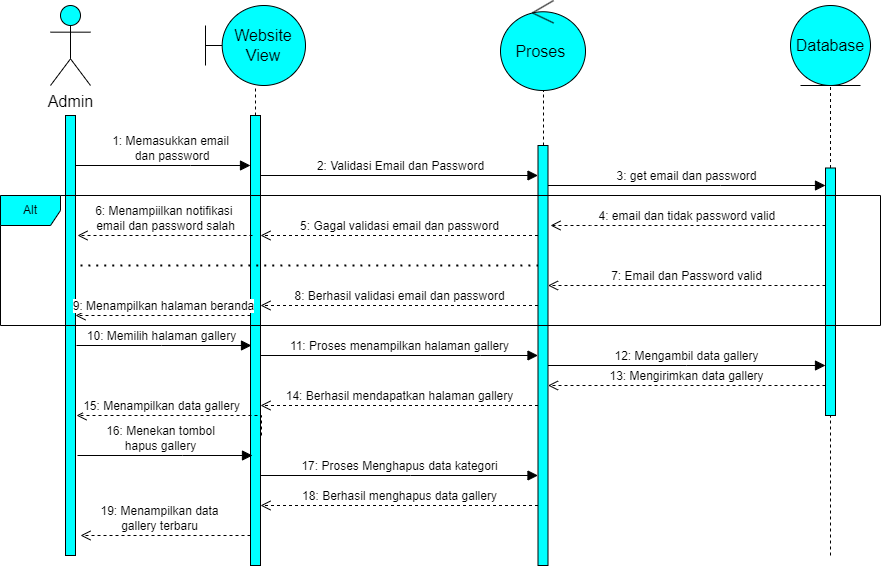

The diagram above was exported from draw.io. Its source (the exported page's mxGraphModel, read from the mxfile embedded in the PNG):
<mxGraphModel dx="2945" dy="1529" grid="1" gridSize="10" guides="1" tooltips="1" connect="1" arrows="1" fold="1" page="1" pageScale="1" pageWidth="850" pageHeight="1100" math="0" shadow="0">
  <root>
    <mxCell id="0" />
    <mxCell id="1" parent="0" />
    <mxCell id="1l0zcyxvpuWYOIWVIk_j-1" value="" style="html=1;points=[];perimeter=orthogonalPerimeter;outlineConnect=0;targetShapes=umlLifeline;portConstraint=eastwest;newEdgeStyle={&quot;edgeStyle&quot;:&quot;elbowEdgeStyle&quot;,&quot;elbow&quot;:&quot;vertical&quot;,&quot;curved&quot;:0,&quot;rounded&quot;:0};fontSize=16;fillColor=#00FFFF;" vertex="1" parent="1">
      <mxGeometry x="-815" y="-970" width="10" height="440" as="geometry" />
    </mxCell>
    <mxCell id="1l0zcyxvpuWYOIWVIk_j-2" value="1: Memasukkan email&lt;br&gt;&amp;nbsp;dan password" style="html=1;verticalAlign=bottom;endArrow=block;edgeStyle=elbowEdgeStyle;elbow=vertical;curved=0;rounded=0;fontSize=12;startSize=8;endSize=8;" edge="1" parent="1" source="1l0zcyxvpuWYOIWVIk_j-1" target="1l0zcyxvpuWYOIWVIk_j-3">
      <mxGeometry x="0.0857" width="80" relative="1" as="geometry">
        <mxPoint x="-650" y="-740" as="sourcePoint" />
        <mxPoint x="-650" y="-910" as="targetPoint" />
        <Array as="points">
          <mxPoint x="-690" y="-920" />
          <mxPoint x="-740" y="-900" />
        </Array>
        <mxPoint as="offset" />
      </mxGeometry>
    </mxCell>
    <mxCell id="1l0zcyxvpuWYOIWVIk_j-3" value="" style="html=1;points=[];perimeter=orthogonalPerimeter;outlineConnect=0;targetShapes=umlLifeline;portConstraint=eastwest;newEdgeStyle={&quot;edgeStyle&quot;:&quot;elbowEdgeStyle&quot;,&quot;elbow&quot;:&quot;vertical&quot;,&quot;curved&quot;:0,&quot;rounded&quot;:0};fontSize=16;fillColor=#00FFFF;" vertex="1" parent="1">
      <mxGeometry x="-630" y="-970" width="10" height="450" as="geometry" />
    </mxCell>
    <mxCell id="1l0zcyxvpuWYOIWVIk_j-4" value="" style="html=1;points=[];perimeter=orthogonalPerimeter;outlineConnect=0;targetShapes=umlLifeline;portConstraint=eastwest;newEdgeStyle={&quot;edgeStyle&quot;:&quot;elbowEdgeStyle&quot;,&quot;elbow&quot;:&quot;vertical&quot;,&quot;curved&quot;:0,&quot;rounded&quot;:0};fontSize=16;fillColor=#00FFFF;" vertex="1" parent="1">
      <mxGeometry x="-342.5" y="-940" width="10" height="420" as="geometry" />
    </mxCell>
    <mxCell id="1l0zcyxvpuWYOIWVIk_j-5" value="2: Validasi Email dan Password" style="html=1;verticalAlign=bottom;endArrow=block;edgeStyle=elbowEdgeStyle;elbow=vertical;curved=0;rounded=0;fontSize=12;startSize=8;endSize=8;" edge="1" parent="1" target="1l0zcyxvpuWYOIWVIk_j-4">
      <mxGeometry x="0.0756" width="80" relative="1" as="geometry">
        <mxPoint x="-620" y="-890" as="sourcePoint" />
        <mxPoint x="-450" y="-910" as="targetPoint" />
        <Array as="points">
          <mxPoint x="-380" y="-910" />
          <mxPoint x="-490" y="-900" />
        </Array>
        <mxPoint as="offset" />
      </mxGeometry>
    </mxCell>
    <mxCell id="1l0zcyxvpuWYOIWVIk_j-6" value="3: get email dan password" style="html=1;verticalAlign=bottom;endArrow=block;edgeStyle=elbowEdgeStyle;elbow=vertical;curved=0;rounded=0;fontSize=12;startSize=8;endSize=8;" edge="1" parent="1" source="1l0zcyxvpuWYOIWVIk_j-4" target="1l0zcyxvpuWYOIWVIk_j-7">
      <mxGeometry x="-0.0013" width="80" relative="1" as="geometry">
        <mxPoint x="-260" y="-760" as="sourcePoint" />
        <mxPoint x="-180" y="-760" as="targetPoint" />
        <Array as="points">
          <mxPoint x="-160" y="-900" />
        </Array>
        <mxPoint as="offset" />
      </mxGeometry>
    </mxCell>
    <mxCell id="1l0zcyxvpuWYOIWVIk_j-7" value="" style="html=1;points=[];perimeter=orthogonalPerimeter;outlineConnect=0;targetShapes=umlLifeline;portConstraint=eastwest;newEdgeStyle={&quot;edgeStyle&quot;:&quot;elbowEdgeStyle&quot;,&quot;elbow&quot;:&quot;vertical&quot;,&quot;curved&quot;:0,&quot;rounded&quot;:0};fontSize=16;fillColor=#00FFFF;" vertex="1" parent="1">
      <mxGeometry x="-55" y="-917.5" width="10" height="247.5" as="geometry" />
    </mxCell>
    <mxCell id="1l0zcyxvpuWYOIWVIk_j-8" value="4: email dan tidak password valid&amp;nbsp;" style="html=1;verticalAlign=bottom;endArrow=open;dashed=1;endSize=8;edgeStyle=elbowEdgeStyle;elbow=vertical;curved=0;rounded=0;fontSize=12;" edge="1" parent="1" source="1l0zcyxvpuWYOIWVIk_j-7">
      <mxGeometry x="-0.0026" relative="1" as="geometry">
        <mxPoint x="-280" y="-690" as="sourcePoint" />
        <mxPoint x="-330" y="-860" as="targetPoint" />
        <Array as="points">
          <mxPoint x="-290" y="-860" />
          <mxPoint x="-210" y="-880" />
        </Array>
        <mxPoint as="offset" />
      </mxGeometry>
    </mxCell>
    <mxCell id="1l0zcyxvpuWYOIWVIk_j-9" value="5: Gagal validasi email dan password" style="html=1;verticalAlign=bottom;endArrow=open;dashed=1;endSize=8;edgeStyle=elbowEdgeStyle;elbow=vertical;curved=0;rounded=0;fontSize=12;" edge="1" parent="1" source="1l0zcyxvpuWYOIWVIk_j-4" target="1l0zcyxvpuWYOIWVIk_j-3">
      <mxGeometry relative="1" as="geometry">
        <mxPoint x="-450" y="-690" as="sourcePoint" />
        <mxPoint x="-530" y="-690" as="targetPoint" />
        <Array as="points">
          <mxPoint x="-490" y="-850" />
          <mxPoint x="-450" y="-870" />
          <mxPoint x="-480" y="-860" />
        </Array>
      </mxGeometry>
    </mxCell>
    <mxCell id="1l0zcyxvpuWYOIWVIk_j-10" value="6: Menampiilkan notifikasi&amp;nbsp;&lt;br&gt;email dan password salah" style="html=1;verticalAlign=bottom;endArrow=open;dashed=1;endSize=8;edgeStyle=elbowEdgeStyle;elbow=vertical;curved=0;rounded=0;fontSize=12;" edge="1" parent="1">
      <mxGeometry relative="1" as="geometry">
        <mxPoint x="-628" y="-850" as="sourcePoint" />
        <mxPoint x="-803" y="-850" as="targetPoint" />
        <Array as="points">
          <mxPoint x="-678" y="-850" />
          <mxPoint x="-708" y="-860" />
        </Array>
      </mxGeometry>
    </mxCell>
    <mxCell id="1l0zcyxvpuWYOIWVIk_j-11" value="" style="endArrow=none;dashed=1;html=1;dashPattern=1 3;strokeWidth=2;rounded=0;fontSize=12;startSize=8;endSize=8;curved=1;" edge="1" parent="1" target="1l0zcyxvpuWYOIWVIk_j-4">
      <mxGeometry width="50" height="50" relative="1" as="geometry">
        <mxPoint x="-800" y="-820" as="sourcePoint" />
        <mxPoint x="-470" y="-730" as="targetPoint" />
        <Array as="points">
          <mxPoint x="-600" y="-820" />
        </Array>
      </mxGeometry>
    </mxCell>
    <mxCell id="1l0zcyxvpuWYOIWVIk_j-12" value="7: Email dan Password valid" style="html=1;verticalAlign=bottom;endArrow=open;dashed=1;endSize=8;edgeStyle=elbowEdgeStyle;elbow=vertical;curved=0;rounded=0;fontSize=12;" edge="1" parent="1" source="1l0zcyxvpuWYOIWVIk_j-7" target="1l0zcyxvpuWYOIWVIk_j-4">
      <mxGeometry relative="1" as="geometry">
        <mxPoint x="-220" y="-700" as="sourcePoint" />
        <mxPoint x="-300" y="-700" as="targetPoint" />
        <Array as="points">
          <mxPoint x="-220" y="-800" />
        </Array>
      </mxGeometry>
    </mxCell>
    <mxCell id="1l0zcyxvpuWYOIWVIk_j-13" value="8: Berhasil validasi email dan password" style="html=1;verticalAlign=bottom;endArrow=open;dashed=1;endSize=8;edgeStyle=elbowEdgeStyle;elbow=vertical;curved=0;rounded=0;fontSize=12;" edge="1" parent="1" source="1l0zcyxvpuWYOIWVIk_j-4" target="1l0zcyxvpuWYOIWVIk_j-3">
      <mxGeometry relative="1" as="geometry">
        <mxPoint x="-420" y="-700" as="sourcePoint" />
        <mxPoint x="-500" y="-700" as="targetPoint" />
        <Array as="points">
          <mxPoint x="-510" y="-780" />
        </Array>
      </mxGeometry>
    </mxCell>
    <mxCell id="1l0zcyxvpuWYOIWVIk_j-14" value="9: Menampilkan halaman beranda" style="html=1;verticalAlign=bottom;endArrow=open;dashed=1;endSize=8;edgeStyle=elbowEdgeStyle;elbow=vertical;curved=0;rounded=0;fontSize=12;" edge="1" parent="1" source="1l0zcyxvpuWYOIWVIk_j-3" target="1l0zcyxvpuWYOIWVIk_j-1">
      <mxGeometry relative="1" as="geometry">
        <mxPoint x="-520" y="-700" as="sourcePoint" />
        <mxPoint x="-600" y="-700" as="targetPoint" />
        <Array as="points">
          <mxPoint x="-720" y="-770" />
        </Array>
      </mxGeometry>
    </mxCell>
    <mxCell id="1l0zcyxvpuWYOIWVIk_j-15" value="10: Memilih halaman gallery" style="html=1;verticalAlign=bottom;endArrow=block;edgeStyle=elbowEdgeStyle;elbow=vertical;curved=0;rounded=0;fontSize=12;startSize=8;endSize=8;" edge="1" parent="1">
      <mxGeometry x="-0.0248" width="80" relative="1" as="geometry">
        <mxPoint x="-804" y="-740" as="sourcePoint" />
        <mxPoint x="-629" y="-740" as="targetPoint" />
        <Array as="points">
          <mxPoint x="-719" y="-740" />
        </Array>
        <mxPoint as="offset" />
      </mxGeometry>
    </mxCell>
    <mxCell id="1l0zcyxvpuWYOIWVIk_j-16" value="11: Proses menampilkan halaman gallery" style="html=1;verticalAlign=bottom;endArrow=block;edgeStyle=elbowEdgeStyle;elbow=vertical;curved=0;rounded=0;fontSize=12;startSize=8;endSize=8;" edge="1" parent="1" source="1l0zcyxvpuWYOIWVIk_j-3" target="1l0zcyxvpuWYOIWVIk_j-4">
      <mxGeometry x="-0.0041" width="80" relative="1" as="geometry">
        <mxPoint x="-400" y="-700" as="sourcePoint" />
        <mxPoint x="-320" y="-700" as="targetPoint" />
        <Array as="points">
          <mxPoint x="-400" y="-730" />
        </Array>
        <mxPoint as="offset" />
      </mxGeometry>
    </mxCell>
    <mxCell id="1l0zcyxvpuWYOIWVIk_j-17" value="12: Mengambil data gallery" style="html=1;verticalAlign=bottom;endArrow=block;edgeStyle=elbowEdgeStyle;elbow=vertical;curved=0;rounded=0;fontSize=12;startSize=8;endSize=8;" edge="1" parent="1" source="1l0zcyxvpuWYOIWVIk_j-4" target="1l0zcyxvpuWYOIWVIk_j-7">
      <mxGeometry x="-0.0006" width="80" relative="1" as="geometry">
        <mxPoint x="-250" y="-700" as="sourcePoint" />
        <mxPoint x="-170" y="-700" as="targetPoint" />
        <Array as="points">
          <mxPoint x="-194" y="-720" />
        </Array>
        <mxPoint as="offset" />
      </mxGeometry>
    </mxCell>
    <mxCell id="1l0zcyxvpuWYOIWVIk_j-18" value="13: Mengirimkan data gallery" style="html=1;verticalAlign=bottom;endArrow=open;dashed=1;endSize=8;edgeStyle=elbowEdgeStyle;elbow=vertical;curved=0;rounded=0;fontSize=12;" edge="1" parent="1" source="1l0zcyxvpuWYOIWVIk_j-7" target="1l0zcyxvpuWYOIWVIk_j-4">
      <mxGeometry relative="1" as="geometry">
        <mxPoint x="-210" y="-700" as="sourcePoint" />
        <mxPoint x="-330" y="-690" as="targetPoint" />
        <Array as="points">
          <mxPoint x="-200" y="-700" />
        </Array>
      </mxGeometry>
    </mxCell>
    <mxCell id="1l0zcyxvpuWYOIWVIk_j-19" value="14: Berhasil mendapatkan halaman gallery" style="html=1;verticalAlign=bottom;endArrow=open;dashed=1;endSize=8;edgeStyle=elbowEdgeStyle;elbow=vertical;curved=0;rounded=0;fontSize=12;" edge="1" parent="1" source="1l0zcyxvpuWYOIWVIk_j-4" target="1l0zcyxvpuWYOIWVIk_j-3">
      <mxGeometry relative="1" as="geometry">
        <mxPoint x="-390" y="-700" as="sourcePoint" />
        <mxPoint x="-470" y="-700" as="targetPoint" />
        <Array as="points">
          <mxPoint x="-420" y="-680" />
          <mxPoint x="-340" y="-680" />
        </Array>
      </mxGeometry>
    </mxCell>
    <mxCell id="1l0zcyxvpuWYOIWVIk_j-20" value="15: Menampilkan data gallery" style="html=1;verticalAlign=bottom;endArrow=open;dashed=1;endSize=8;edgeStyle=elbowEdgeStyle;elbow=vertical;curved=0;rounded=0;fontSize=12;" edge="1" parent="1">
      <mxGeometry x="0.1707" relative="1" as="geometry">
        <mxPoint x="-619" y="-650" as="sourcePoint" />
        <mxPoint x="-804" y="-670" as="targetPoint" />
        <Array as="points">
          <mxPoint x="-649" y="-670" />
          <mxPoint x="-629" y="-660" />
        </Array>
        <mxPoint as="offset" />
      </mxGeometry>
    </mxCell>
    <mxCell id="1l0zcyxvpuWYOIWVIk_j-21" value="16: Menekan tombol &lt;br&gt;hapus gallery" style="html=1;verticalAlign=bottom;endArrow=block;edgeStyle=elbowEdgeStyle;elbow=vertical;curved=0;rounded=0;fontSize=12;startSize=8;endSize=8;" edge="1" parent="1">
      <mxGeometry x="-0.0514" width="80" relative="1" as="geometry">
        <mxPoint x="-803" y="-630" as="sourcePoint" />
        <mxPoint x="-628" y="-630" as="targetPoint" />
        <Array as="points">
          <mxPoint x="-698" y="-630" />
        </Array>
        <mxPoint as="offset" />
      </mxGeometry>
    </mxCell>
    <mxCell id="1l0zcyxvpuWYOIWVIk_j-22" value="17: Proses Menghapus data kategori" style="html=1;verticalAlign=bottom;endArrow=block;edgeStyle=elbowEdgeStyle;elbow=vertical;curved=0;rounded=0;fontSize=12;startSize=8;endSize=8;" edge="1" parent="1" source="1l0zcyxvpuWYOIWVIk_j-3" target="1l0zcyxvpuWYOIWVIk_j-4">
      <mxGeometry x="-0.0013" width="80" relative="1" as="geometry">
        <mxPoint x="-450" y="-700" as="sourcePoint" />
        <mxPoint x="-360" y="-620" as="targetPoint" />
        <Array as="points">
          <mxPoint x="-470" y="-610" />
        </Array>
        <mxPoint as="offset" />
      </mxGeometry>
    </mxCell>
    <mxCell id="1l0zcyxvpuWYOIWVIk_j-23" value="18: Berhasil menghapus data gallery" style="html=1;verticalAlign=bottom;endArrow=open;dashed=1;endSize=8;edgeStyle=elbowEdgeStyle;elbow=vertical;curved=0;rounded=0;fontSize=12;" edge="1" parent="1" source="1l0zcyxvpuWYOIWVIk_j-4" target="1l0zcyxvpuWYOIWVIk_j-3">
      <mxGeometry relative="1" as="geometry">
        <mxPoint x="-300" y="-700" as="sourcePoint" />
        <mxPoint x="-380" y="-700" as="targetPoint" />
        <Array as="points">
          <mxPoint x="-360" y="-580" />
        </Array>
        <mxPoint as="offset" />
      </mxGeometry>
    </mxCell>
    <mxCell id="1l0zcyxvpuWYOIWVIk_j-24" value="19: Menampilkan data &lt;br&gt;gallery terbaru" style="html=1;verticalAlign=bottom;endArrow=open;dashed=1;endSize=8;edgeStyle=elbowEdgeStyle;elbow=vertical;curved=0;rounded=0;fontSize=12;" edge="1" parent="1" source="1l0zcyxvpuWYOIWVIk_j-3">
      <mxGeometry x="0.0588" relative="1" as="geometry">
        <mxPoint x="-600" y="-700" as="sourcePoint" />
        <mxPoint x="-800" y="-550" as="targetPoint" />
        <Array as="points">
          <mxPoint x="-760" y="-550" />
          <mxPoint x="-710" y="-560" />
          <mxPoint x="-770" y="-550" />
          <mxPoint x="-750" y="-550" />
        </Array>
        <mxPoint x="-1" as="offset" />
      </mxGeometry>
    </mxCell>
    <mxCell id="1l0zcyxvpuWYOIWVIk_j-33" value="" style="endArrow=none;dashed=1;html=1;rounded=0;" edge="1" parent="1" target="1l0zcyxvpuWYOIWVIk_j-7">
      <mxGeometry width="50" height="50" relative="1" as="geometry">
        <mxPoint x="-50" y="-530" as="sourcePoint" />
        <mxPoint x="-160" y="-600" as="targetPoint" />
      </mxGeometry>
    </mxCell>
    <mxCell id="1l0zcyxvpuWYOIWVIk_j-34" value="" style="endArrow=none;dashed=1;html=1;rounded=0;" edge="1" parent="1" source="1l0zcyxvpuWYOIWVIk_j-4">
      <mxGeometry width="50" height="50" relative="1" as="geometry">
        <mxPoint x="-400" y="-600" as="sourcePoint" />
        <mxPoint x="-337" y="-995" as="targetPoint" />
      </mxGeometry>
    </mxCell>
    <mxCell id="1l0zcyxvpuWYOIWVIk_j-35" value="" style="endArrow=none;dashed=1;html=1;rounded=0;" edge="1" parent="1" source="1l0zcyxvpuWYOIWVIk_j-3">
      <mxGeometry width="50" height="50" relative="1" as="geometry">
        <mxPoint x="-400" y="-820" as="sourcePoint" />
        <mxPoint x="-625" y="-1000" as="targetPoint" />
      </mxGeometry>
    </mxCell>
    <mxCell id="1l0zcyxvpuWYOIWVIk_j-36" value="" style="endArrow=none;dashed=1;html=1;rounded=0;entryX=0.5;entryY=1;entryDx=0;entryDy=0;" edge="1" parent="1" source="1l0zcyxvpuWYOIWVIk_j-7">
      <mxGeometry width="50" height="50" relative="1" as="geometry">
        <mxPoint x="-210" y="-820" as="sourcePoint" />
        <mxPoint x="-50" y="-1000" as="targetPoint" />
      </mxGeometry>
    </mxCell>
    <mxCell id="1l0zcyxvpuWYOIWVIk_j-37" value="Admin" style="shape=umlActor;verticalLabelPosition=bottom;verticalAlign=top;html=1;outlineConnect=0;fontSize=16;fillColor=#00FFFF;" vertex="1" parent="1">
      <mxGeometry x="-830" y="-1080" width="40" height="80" as="geometry" />
    </mxCell>
    <mxCell id="1l0zcyxvpuWYOIWVIk_j-38" value="Website View" style="shape=umlBoundary;whiteSpace=wrap;html=1;fontSize=16;fillColor=#00FFFF;" vertex="1" parent="1">
      <mxGeometry x="-675" y="-1080" width="100" height="80" as="geometry" />
    </mxCell>
    <mxCell id="1l0zcyxvpuWYOIWVIk_j-39" value="Database" style="ellipse;shape=umlEntity;whiteSpace=wrap;html=1;fontSize=16;fillColor=#00FFFF;" vertex="1" parent="1">
      <mxGeometry x="-90" y="-1080" width="80" height="80" as="geometry" />
    </mxCell>
    <mxCell id="1l0zcyxvpuWYOIWVIk_j-40" value="Proses&amp;nbsp;" style="ellipse;shape=umlControl;whiteSpace=wrap;html=1;fontSize=16;fillColor=#00FFFF;" vertex="1" parent="1">
      <mxGeometry x="-380" y="-1085" width="85" height="90" as="geometry" />
    </mxCell>
    <mxCell id="xEN7E1K-i6qdKLASkzCY-1" value="Alt" style="shape=umlFrame;whiteSpace=wrap;html=1;pointerEvents=0;fillColor=#00FFFF;" vertex="1" parent="1">
      <mxGeometry x="-880" y="-890" width="880" height="130" as="geometry" />
    </mxCell>
  </root>
</mxGraphModel>